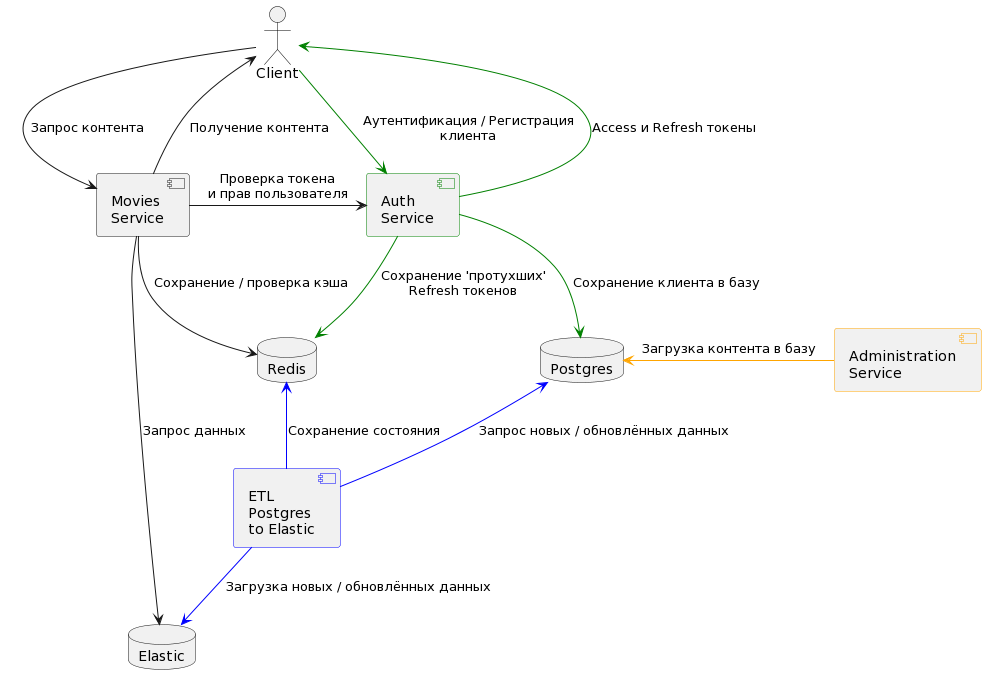

The diagram above was rendered by PlantUML. Its source (embedded in the PNG):
@startuml
skinparam componentStyle uml2
actor Client #line:black
component "Administration\nService" as AdminService #line:orange
component "ETL\nPostgres\nto Elastic" as ETL_PG_ES #line:blue
component "Movies\nService" as Movies
component "Auth\nService" as Auth #line:green

database Postgres
database Redis
database Elastic


Client -[#green]> Auth: "Аутентификация / Регистрация\nклиента"
Auth -[#green]-> Postgres: "Сохранение клиента в базу"
Auth -[#green]> Client: "Access и Refresh токены"
Auth -[#green]> Redis: "Сохранение 'протухших'\nRefresh токенов"

Client --> Movies: "Запрос контента"
Client <-- Movies: "Получение контента"
Movies -> Auth: "Проверка токена\nи прав пользователя"
Movies --> Redis: "Сохранение / проверка кэша"
Movies --> Elastic: "Запрос данных"

Postgres <-[#blue]- ETL_PG_ES: "Запрос новых / обновлённых данных"
Redis <-[#blue]- ETL_PG_ES : "Сохранение состояния"
ETL_PG_ES -[#blue]-> Elastic: "Загрузка новых / обновлённых данных"

Postgres <-[#orange] AdminService: "Загрузка контента в базу"
@enduml